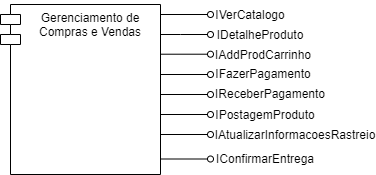

The diagram above was exported from draw.io. Its source (the exported page's mxGraphModel, read from the mxfile embedded in the PNG):
<mxGraphModel dx="954" dy="602" grid="1" gridSize="10" guides="1" tooltips="1" connect="1" arrows="1" fold="1" page="1" pageScale="1" pageWidth="827" pageHeight="1169" math="0" shadow="0">
  <root>
    <mxCell id="0" />
    <mxCell id="1" parent="0" />
    <mxCell id="2" style="edgeStyle=orthogonalEdgeStyle;rounded=0;orthogonalLoop=1;jettySize=auto;html=1;exitX=1;exitY=0.25;exitDx=0;exitDy=0;endArrow=oval;endFill=0;strokeWidth=1;jumpSize=6;" edge="1" parent="1">
      <mxGeometry relative="1" as="geometry">
        <mxPoint x="530" y="360" as="targetPoint" />
        <mxPoint x="480" y="360" as="sourcePoint" />
      </mxGeometry>
    </mxCell>
    <mxCell id="3" value="Gerenciamento de Compras&amp;nbsp;e Vendas" style="shape=module;align=center;spacingLeft=20;align=center;verticalAlign=top;whiteSpace=wrap;html=1;" vertex="1" parent="1">
      <mxGeometry x="320" y="350" width="160" height="170" as="geometry" />
    </mxCell>
    <mxCell id="4" style="edgeStyle=orthogonalEdgeStyle;rounded=0;orthogonalLoop=1;jettySize=auto;html=1;exitX=1;exitY=0.25;exitDx=0;exitDy=0;endArrow=oval;endFill=0;strokeWidth=1;jumpSize=6;" edge="1" parent="1">
      <mxGeometry relative="1" as="geometry">
        <mxPoint x="530" y="380" as="targetPoint" />
        <mxPoint x="480" y="380" as="sourcePoint" />
        <Array as="points">
          <mxPoint x="500" y="380" />
          <mxPoint x="500" y="380" />
        </Array>
      </mxGeometry>
    </mxCell>
    <mxCell id="5" style="edgeStyle=orthogonalEdgeStyle;rounded=0;orthogonalLoop=1;jettySize=auto;html=1;exitX=1;exitY=0.25;exitDx=0;exitDy=0;endArrow=oval;endFill=0;strokeWidth=1;jumpSize=6;" edge="1" parent="1">
      <mxGeometry relative="1" as="geometry">
        <mxPoint x="530" y="399.71" as="targetPoint" />
        <mxPoint x="480" y="399.71" as="sourcePoint" />
      </mxGeometry>
    </mxCell>
    <mxCell id="6" style="edgeStyle=orthogonalEdgeStyle;rounded=0;orthogonalLoop=1;jettySize=auto;html=1;exitX=1;exitY=0.25;exitDx=0;exitDy=0;endArrow=oval;endFill=0;strokeWidth=1;jumpSize=6;" edge="1" parent="1">
      <mxGeometry relative="1" as="geometry">
        <mxPoint x="530" y="420" as="targetPoint" />
        <mxPoint x="480" y="420" as="sourcePoint" />
      </mxGeometry>
    </mxCell>
    <mxCell id="7" style="edgeStyle=orthogonalEdgeStyle;rounded=0;orthogonalLoop=1;jettySize=auto;html=1;exitX=1;exitY=0.25;exitDx=0;exitDy=0;endArrow=oval;endFill=0;strokeWidth=1;jumpSize=6;" edge="1" parent="1">
      <mxGeometry relative="1" as="geometry">
        <mxPoint x="530" y="440" as="targetPoint" />
        <mxPoint x="480" y="440" as="sourcePoint" />
      </mxGeometry>
    </mxCell>
    <mxCell id="8" style="edgeStyle=orthogonalEdgeStyle;rounded=0;orthogonalLoop=1;jettySize=auto;html=1;exitX=1;exitY=0.25;exitDx=0;exitDy=0;endArrow=oval;endFill=0;strokeWidth=1;jumpSize=6;" edge="1" parent="1">
      <mxGeometry relative="1" as="geometry">
        <mxPoint x="530" y="460" as="targetPoint" />
        <mxPoint x="480" y="460" as="sourcePoint" />
      </mxGeometry>
    </mxCell>
    <mxCell id="9" style="edgeStyle=orthogonalEdgeStyle;rounded=0;orthogonalLoop=1;jettySize=auto;html=1;exitX=1;exitY=0.25;exitDx=0;exitDy=0;endArrow=oval;endFill=0;strokeWidth=1;jumpSize=6;" edge="1" parent="1">
      <mxGeometry relative="1" as="geometry">
        <mxPoint x="530" y="480" as="targetPoint" />
        <mxPoint x="480" y="480" as="sourcePoint" />
      </mxGeometry>
    </mxCell>
    <mxCell id="10" value="IVerCatalogo" style="text;html=1;strokeColor=none;fillColor=none;align=center;verticalAlign=middle;whiteSpace=wrap;rounded=0;" vertex="1" parent="1">
      <mxGeometry x="540" y="346" width="60" height="30" as="geometry" />
    </mxCell>
    <mxCell id="11" value="IDetalheProduto" style="text;html=1;strokeColor=none;fillColor=none;align=center;verticalAlign=middle;whiteSpace=wrap;rounded=0;" vertex="1" parent="1">
      <mxGeometry x="550" y="366" width="60" height="30" as="geometry" />
    </mxCell>
    <mxCell id="12" value="IAddProdCarrinho" style="text;html=1;strokeColor=none;fillColor=none;align=center;verticalAlign=middle;whiteSpace=wrap;rounded=0;" vertex="1" parent="1">
      <mxGeometry x="553" y="386" width="60" height="30" as="geometry" />
    </mxCell>
    <mxCell id="13" value="IFazerPagamento" style="text;html=1;strokeColor=none;fillColor=none;align=center;verticalAlign=middle;whiteSpace=wrap;rounded=0;" vertex="1" parent="1">
      <mxGeometry x="553" y="405" width="60" height="30" as="geometry" />
    </mxCell>
    <mxCell id="14" value="IReceberPagamento" style="text;html=1;strokeColor=none;fillColor=none;align=center;verticalAlign=middle;whiteSpace=wrap;rounded=0;" vertex="1" parent="1">
      <mxGeometry x="560" y="425" width="60" height="30" as="geometry" />
    </mxCell>
    <mxCell id="15" value="IAtualizarInformacoesRastreio" style="text;html=1;strokeColor=none;fillColor=none;align=center;verticalAlign=middle;whiteSpace=wrap;rounded=0;" vertex="1" parent="1">
      <mxGeometry x="580" y="466" width="70" height="30" as="geometry" />
    </mxCell>
    <mxCell id="16" value="IPostagemProduto" style="text;html=1;strokeColor=none;fillColor=none;align=center;verticalAlign=middle;whiteSpace=wrap;rounded=0;" vertex="1" parent="1">
      <mxGeometry x="550" y="446" width="70" height="30" as="geometry" />
    </mxCell>
    <mxCell id="17" style="edgeStyle=orthogonalEdgeStyle;rounded=0;orthogonalLoop=1;jettySize=auto;html=1;exitX=1;exitY=0.25;exitDx=0;exitDy=0;endArrow=oval;endFill=0;strokeWidth=1;jumpSize=6;" edge="1" parent="1">
      <mxGeometry relative="1" as="geometry">
        <mxPoint x="530" y="504.5" as="targetPoint" />
        <mxPoint x="480" y="504.5" as="sourcePoint" />
      </mxGeometry>
    </mxCell>
    <mxCell id="18" value="IConfirmarEntrega" style="text;html=1;strokeColor=none;fillColor=none;align=center;verticalAlign=middle;whiteSpace=wrap;rounded=0;" vertex="1" parent="1">
      <mxGeometry x="550" y="490" width="70" height="30" as="geometry" />
    </mxCell>
  </root>
</mxGraphModel>